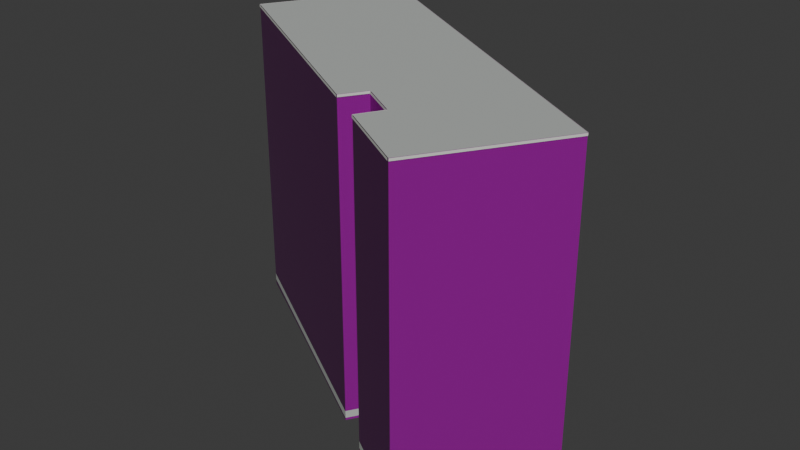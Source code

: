 # Source: osm-way-159388519.blend  (saved by Blender 5.2.45; exported with 4.5.12 LTS)
import bpy
from mathutils import Matrix  # noqa: F401  (used for matrix-valued properties, if any)

bpy.ops.wm.read_factory_settings(use_empty=True)
scene = bpy.context.scene
scene.name = 'Scene'

# ---- collections
col_collection = bpy.data.collections.new('Collection'); scene.collection.children.link(col_collection)

# ---- images (referenced by path relative to the original .blend; pixels are not part of the script)
import os
ASSET_DIR = os.environ.get("B2B_ASSET_DIR", "")  # directory of the original .blend (textures are referenced by path, not embedded)
HERE = os.path.dirname(os.path.abspath(__file__))  # packed textures are extracted next to this script under _unpacked/

def load_image(name, relpath, width, height, colorspace="sRGB"):
    """Load a texture the original file referenced (path relative to the .blend, or extracted next to this script)."""
    p = next((c for c in (os.path.join(HERE, relpath), os.path.join(ASSET_DIR, relpath)) if relpath and os.path.exists(c)), "")
    if p:
        img = bpy.data.images.load(p, check_existing=True)
        img.name = name
    else:  # same state as the original file: an image datablock whose file is absent (Cycles renders it pink)
        img = bpy.data.images.new(name, width, height)
        img.source = "FILE"
        img.filepath = "//" + (relpath or name)
    img.colorspace_settings.name = colorspace
    return img
img_plaster001_1k_jpg_color_jpg = load_image('Plaster001_1K-JPG_Color.jpg', 'Plaster001_1K-JPG_Color.jpg', 1024, 1024, 'sRGB')
img_plaster001_1k_jpg_normalgl_jpg = load_image('Plaster001_1K-JPG_NormalGL.jpg', 'Plaster001_1K-JPG_NormalGL.jpg', 1024, 1024, 'Non-Color')
img_plaster001_1k_jpg_roughness_jpg = load_image('Plaster001_1K-JPG_Roughness.jpg', 'Plaster001_1K-JPG_Roughness.jpg', 1024, 1024, 'Non-Color')
img_concrete034_1k_jpg_color_jpg = load_image('Concrete034_1K-JPG_Color.jpg', 'Concrete034_1K-JPG_Color.jpg', 1024, 1024, 'sRGB')
img_concrete034_1k_jpg_normalgl_jpg = load_image('Concrete034_1K-JPG_NormalGL.jpg', 'Concrete034_1K-JPG_NormalGL.jpg', 1024, 1024, 'Non-Color')
img_concrete034_1k_jpg_roughness_jpg = load_image('Concrete034_1K-JPG_Roughness.jpg', 'Concrete034_1K-JPG_Roughness.jpg', 1024, 1024, 'Non-Color')

# ---- materials (node trees are filled in below, after node groups)
mat_reality_aged_pale_plaster = bpy.data.materials.new('reality aged pale plaster')
mat_reality_concrete_plinth = bpy.data.materials.new('reality concrete plinth')
mat_reality_pale_aluminum_sill = bpy.data.materials.new('reality pale aluminum sill')
mat_reality_flat_weathered_roof = bpy.data.materials.new('reality flat weathered roof')
mat_building_foundation = bpy.data.materials.new('building foundation')

# ---- material node trees
mat_reality_aged_pale_plaster.use_nodes = True; mat_reality_aged_pale_plaster.node_tree.nodes.clear()
_N = mat_reality_aged_pale_plaster.node_tree.nodes; _L = mat_reality_aged_pale_plaster.node_tree.links
n0 = _N.new('ShaderNodeBsdfPrincipled'); n0.name = 'Principled BSDF'; n0.location = (-200, 100)
n0.inputs[10].default_value = 0.005
n1 = _N.new('ShaderNodeOutputMaterial'); n1.name = 'Material Output'; n1.location = (200, 100)
n2 = _N.new('ShaderNodeTexImage'); n2.name = 'Image Texture'; n2.location = (0, 0)
n2.image = img_plaster001_1k_jpg_color_jpg
n3 = _N.new('ShaderNodeTexCoord'); n3.name = 'Texture Coordinate'; n3.location = (0, 0)
n4 = _N.new('ShaderNodeMapping'); n4.name = 'Source physical UV scale'; n4.location = (0, 0)
n4.inputs[3].default_value = (3.0, 3.0, 1.0)
n5 = _N.new('ShaderNodeTexImage'); n5.name = 'Image Texture.001'; n5.location = (0, 0)
n5.image = img_plaster001_1k_jpg_normalgl_jpg
n6 = _N.new('ShaderNodeNormalMap'); n6.name = 'Normal Map'; n6.location = (0, 0)
n6.width = 160
n7 = _N.new('ShaderNodeTexImage'); n7.name = 'Image Texture.002'; n7.location = (0, 0)
n7.image = img_plaster001_1k_jpg_roughness_jpg
_L.new(n0.outputs[0], n1.inputs[0])
_L.new(n3.outputs[2], n4.inputs[0])
_L.new(n4.outputs[0], n2.inputs[0])
_L.new(n2.outputs[0], n0.inputs[0])
_L.new(n4.outputs[0], n5.inputs[0])
_L.new(n5.outputs[0], n6.inputs[1])
_L.new(n6.outputs[0], n0.inputs[5])
_L.new(n4.outputs[0], n7.inputs[0])
_L.new(n7.outputs[0], n0.inputs[2])
n1.is_active_output = True
mat_reality_concrete_plinth.use_nodes = True; mat_reality_concrete_plinth.node_tree.nodes.clear()
_N = mat_reality_concrete_plinth.node_tree.nodes; _L = mat_reality_concrete_plinth.node_tree.links
n0 = _N.new('ShaderNodeBsdfPrincipled'); n0.name = 'Principled BSDF'; n0.location = (-200, 100)
n0.inputs[0].default_value = (0.4549, 0.4941, 0.4549, 1.0)
n0.inputs[2].default_value = 0.83
n0.inputs[10].default_value = 0.005
n1 = _N.new('ShaderNodeOutputMaterial'); n1.name = 'Material Output'; n1.location = (200, 100)
_L.new(n0.outputs[0], n1.inputs[0])
n1.is_active_output = True
mat_reality_pale_aluminum_sill.use_nodes = True; mat_reality_pale_aluminum_sill.node_tree.nodes.clear()
_N = mat_reality_pale_aluminum_sill.node_tree.nodes; _L = mat_reality_pale_aluminum_sill.node_tree.links
n0 = _N.new('ShaderNodeBsdfPrincipled'); n0.name = 'Principled BSDF'; n0.location = (-200, 100)
n0.inputs[0].default_value = (0.6941, 0.7059, 0.6627, 1.0)
n0.inputs[2].default_value = 0.83
n0.inputs[10].default_value = 0.005
n1 = _N.new('ShaderNodeOutputMaterial'); n1.name = 'Material Output'; n1.location = (200, 100)
_L.new(n0.outputs[0], n1.inputs[0])
n1.is_active_output = True
mat_reality_flat_weathered_roof.use_nodes = True; mat_reality_flat_weathered_roof.node_tree.nodes.clear()
_N = mat_reality_flat_weathered_roof.node_tree.nodes; _L = mat_reality_flat_weathered_roof.node_tree.links
n0 = _N.new('ShaderNodeBsdfPrincipled'); n0.name = 'Principled BSDF'; n0.location = (-200, 100)
n0.inputs[0].default_value = (0.451, 0.4745, 0.4549, 1.0)
n0.inputs[2].default_value = 0.83
n0.inputs[10].default_value = 0.005
n1 = _N.new('ShaderNodeOutputMaterial'); n1.name = 'Material Output'; n1.location = (200, 100)
_L.new(n0.outputs[0], n1.inputs[0])
n1.is_active_output = True
mat_building_foundation.use_nodes = True; mat_building_foundation.node_tree.nodes.clear()
_N = mat_building_foundation.node_tree.nodes; _L = mat_building_foundation.node_tree.links
n0 = _N.new('ShaderNodeBsdfPrincipled'); n0.name = 'Principled BSDF'; n0.location = (-200, 100)
n0.inputs[10].default_value = 0.005
n1 = _N.new('ShaderNodeOutputMaterial'); n1.name = 'Material Output'; n1.location = (200, 100)
n2 = _N.new('ShaderNodeTexImage'); n2.name = 'Image Texture'; n2.location = (0, 0)
n2.image = img_concrete034_1k_jpg_color_jpg
n3 = _N.new('ShaderNodeTexCoord'); n3.name = 'Texture Coordinate'; n3.location = (0, 0)
n4 = _N.new('ShaderNodeMapping'); n4.name = 'Source physical UV scale'; n4.location = (0, 0)
n4.inputs[3].default_value = (3.636, 7.273, 1.0)
n5 = _N.new('ShaderNodeTexImage'); n5.name = 'Image Texture.001'; n5.location = (0, 0)
n5.image = img_concrete034_1k_jpg_normalgl_jpg
n6 = _N.new('ShaderNodeNormalMap'); n6.name = 'Normal Map'; n6.location = (0, 0)
n6.width = 160
n7 = _N.new('ShaderNodeTexImage'); n7.name = 'Image Texture.002'; n7.location = (0, 0)
n7.image = img_concrete034_1k_jpg_roughness_jpg
_L.new(n0.outputs[0], n1.inputs[0])
_L.new(n3.outputs[2], n4.inputs[0])
_L.new(n4.outputs[0], n2.inputs[0])
_L.new(n2.outputs[0], n0.inputs[0])
_L.new(n4.outputs[0], n5.inputs[0])
_L.new(n5.outputs[0], n6.inputs[1])
_L.new(n6.outputs[0], n0.inputs[5])
_L.new(n4.outputs[0], n7.inputs[0])
_L.new(n7.outputs[0], n0.inputs[2])
n1.is_active_output = True

# ---- world
world_world = bpy.data.worlds.new('World'); scene.world = world_world
world_world.use_nodes = True; world_world.node_tree.nodes.clear()
_N = world_world.node_tree.nodes; _L = world_world.node_tree.links
n0 = _N.new('ShaderNodeOutputWorld'); n0.name = 'World Output'; n0.location = (200, 100)
n1 = _N.new('ShaderNodeBackground'); n1.name = 'Background'; n1.location = (-200, 100)
n1.inputs[0].default_value = (0.05088, 0.05088, 0.05088, 1.0)
_L.new(n1.outputs[0], n0.inputs[0])
n0.is_active_output = True
world_world.color = (0.05088, 0.05088, 0.05088)
world_world.sun_shadow_jitter_overblur = 0.0

# ---- meshes
me_reality_159388519_near_reality_aged_pale_plaster = bpy.data.meshes.new('reality 159388519 near reality aged pale plaster')
me_reality_159388519_near_reality_aged_pale_plaster.from_pydata([(-6.441, 8.146, 0.0), (10.2, -1.954, 0.0), (10.2, -1.954, 15.0), (-6.441, 8.146, 15.0), (10.2, -1.954, 0.0), (6.309, -8.044, 0.0), (6.309, -8.044, 15.0), (10.2, -1.954, 15.0), (6.309, -8.044, 0.0), (2.809, -5.914, 0.0), (2.809, -5.914, 15.0), (6.309, -8.044, 15.0), (2.809, -5.914, 0.0), (3.479, -4.744, 0.0), (3.479, -4.744, 15.0), (2.809, -5.914, 15.0), (3.479, -4.744, 0.0), (1.659, -3.624, 0.0), (1.659, -3.624, 15.0), (3.479, -4.744, 15.0), (1.659, -3.624, 0.0), (0.959, -4.744, 0.0), (0.959, -4.744, 15.0), (1.659, -3.624, 15.0), (0.959, -4.744, 0.0), (-10.07, 1.876, 0.0), (-10.07, 1.876, 15.0), (0.959, -4.744, 15.0), (-10.07, 1.876, 0.0), (-6.441, 8.146, 0.0), (-6.441, 8.146, 15.0), (-10.07, 1.876, 15.0)], [], [(0, 2, 1), (0, 3, 2), (4, 6, 5), (4, 7, 6), (8, 10, 9), (8, 11, 10), (12, 14, 13), (12, 15, 14), (16, 18, 17), (16, 19, 18), (20, 22, 21), (20, 23, 22), (24, 26, 25), (24, 27, 26), (28, 30, 29), (28, 31, 30)])
_uv = me_reality_159388519_near_reality_aged_pale_plaster.uv_layers.new(name='Runtime source UV')
_uv.uv.foreach_set('vector', [0.0, 0.0, 6.488, 5.0, 6.488, 0.0, 0.0, 0.0, 0.0, 5.0, 6.488, 5.0, 0.0, 0.0, 2.409, 5.0, 2.409, 0.0, 0.0, 0.0, 0.0, 5.0, 2.409, 5.0, 0.0, 0.0, 1.366, 5.0, 1.366, 0.0, 0.0, 0.0, 0.0, 5.0, 1.366, 5.0, 0.0, 0.0, 0.4494, 5.0, 0.4494, 0.0, 0.0, 0.0, 0.0, 5.0, 0.4494, 5.0, 0.0, 0.0, 0.7123, 5.0, 0.7123, 0.0, 0.0, 0.0, 0.0, 5.0, 0.7123, 5.0, 0.0, 0.0, 0.4403, 5.0, 0.4403, 0.0, 0.0, 0.0, 0.0, 5.0, 0.4403, 5.0, 0.0, 0.0, 4.288, 5.0, 4.288, 0.0, 0.0, 0.0, 0.0, 5.0, 4.288, 5.0, 0.0, 0.0, 2.415, 5.0, 2.415, 0.0, 0.0, 0.0, 0.0, 5.0, 2.415, 5.0])
me_reality_159388519_near_reality_aged_pale_plaster.materials.append(mat_reality_aged_pale_plaster)
me_reality_159388519_near_reality_aged_pale_plaster.update()
me_reality_159388519_near_reality_concrete_plinth = bpy.data.meshes.new('reality 159388519 near reality concrete plinth')
me_reality_159388519_near_reality_concrete_plinth.from_pydata([(-6.439, 8.149, 0.0), (10.2, -1.951, 0.0), (10.2, -1.951, 0.36), (-6.439, 8.149, 0.36), (10.2, -1.956, 0.0), (6.312, -8.046, 0.0), (6.312, -8.046, 0.36), (10.2, -1.956, 0.36), (6.307, -8.047, 0.0), (2.807, -5.917, 0.0), (2.807, -5.917, 0.36), (6.307, -8.047, 0.36), (2.806, -5.912, 0.0), (3.476, -4.742, 0.0), (3.476, -4.742, 0.36), (2.806, -5.912, 0.36), (3.477, -4.747, 0.0), (1.657, -3.627, 0.0), (1.657, -3.627, 0.36), (3.477, -4.747, 0.36), (1.662, -3.626, 0.0), (0.9624, -4.746, 0.0), (0.9624, -4.746, 0.36), (1.662, -3.626, 0.36), (0.9569, -4.747, 0.0), (-10.07, 1.873, 0.0), (-10.07, 1.873, 0.36), (0.9569, -4.747, 0.36), (-10.07, 1.878, 0.0), (-6.444, 8.148, 0.0), (-6.444, 8.148, 0.36), (-10.07, 1.878, 0.36)], [], [(0, 2, 1), (0, 3, 2), (4, 6, 5), (4, 7, 6), (8, 10, 9), (8, 11, 10), (12, 14, 13), (12, 15, 14), (16, 18, 17), (16, 19, 18), (20, 22, 21), (20, 23, 22), (24, 26, 25), (24, 27, 26), (28, 30, 29), (28, 31, 30)])
_uv = me_reality_159388519_near_reality_concrete_plinth.uv_layers.new(name='Runtime source UV')
_uv.uv.foreach_set('vector', [0.0, 0.0, 6.488, 0.12, 6.488, 0.0, 0.0, 0.0, 0.0, 0.12, 6.488, 0.12, 0.0, 0.0, 2.409, 0.12, 2.409, 0.0, 0.0, 0.0, 0.0, 0.12, 2.409, 0.12, 0.0, 0.0, 1.366, 0.12, 1.366, 0.0, 0.0, 0.0, 0.0, 0.12, 1.366, 0.12, 0.0, 0.0, 0.4494, 0.12, 0.4494, 0.0, 0.0, 0.0, 0.0, 0.12, 0.4494, 0.12, 0.0, 0.0, 0.7123, 0.12, 0.7123, 0.0, 0.0, 0.0, 0.0, 0.12, 0.7123, 0.12, 0.0, 0.0, 0.4403, 0.12, 0.4403, 0.0, 0.0, 0.0, 0.0, 0.12, 0.4403, 0.12, 0.0, 0.0, 4.288, 0.12, 4.288, 0.0, 0.0, 0.0, 0.0, 0.12, 4.288, 0.12, 0.0, 0.0, 2.415, 0.12, 2.415, 0.0, 0.0, 0.0, 0.0, 0.12, 2.415, 0.12])
me_reality_159388519_near_reality_concrete_plinth.materials.append(mat_reality_concrete_plinth)
me_reality_159388519_near_reality_concrete_plinth.update()
me_reality_159388519_near_reality_pale_aluminum_sill = bpy.data.meshes.new('reality 159388519 near reality pale aluminum sill')
me_reality_159388519_near_reality_pale_aluminum_sill.from_pydata([(-6.425, 8.172, 14.89), (10.21, -1.928, 14.89), (10.21, -1.928, 15.0), (-6.425, 8.172, 15.0), (10.22, -1.97, 14.89), (6.334, -8.06, 14.89), (6.334, -8.06, 15.0), (10.22, -1.97, 15.0), (6.293, -8.07, 14.89), (2.793, -5.94, 14.89), (2.793, -5.94, 15.0), (6.293, -8.07, 15.0), (2.783, -5.899, 14.89), (3.453, -4.729, 14.89), (3.453, -4.729, 15.0), (2.783, -5.899, 15.0), (3.463, -4.77, 14.89), (1.643, -3.65, 14.89), (1.643, -3.65, 15.0), (3.463, -4.77, 15.0), (1.684, -3.64, 14.89), (0.9844, -4.76, 14.89), (0.9844, -4.76, 15.0), (1.684, -3.64, 15.0), (0.9436, -4.77, 14.89), (-10.09, 1.85, 14.89), (-10.09, 1.85, 15.0), (0.9436, -4.77, 15.0), (-10.1, 1.891, 14.89), (-6.467, 8.161, 14.89), (-6.467, 8.161, 15.0), (-10.1, 1.891, 15.0)], [], [(0, 2, 1), (0, 3, 2), (4, 6, 5), (4, 7, 6), (8, 10, 9), (8, 11, 10), (12, 14, 13), (12, 15, 14), (16, 18, 17), (16, 19, 18), (20, 22, 21), (20, 23, 22), (24, 26, 25), (24, 27, 26), (28, 30, 29), (28, 31, 30)])
_uv = me_reality_159388519_near_reality_pale_aluminum_sill.uv_layers.new(name='Runtime source UV')
_uv.uv.foreach_set('vector', [0.0, 4.963, 6.488, 5.0, 6.488, 4.963, 0.0, 4.963, 0.0, 5.0, 6.488, 5.0, 0.0, 4.963, 2.409, 5.0, 2.409, 4.963, 0.0, 4.963, 0.0, 5.0, 2.409, 5.0, 0.0, 4.963, 1.366, 5.0, 1.366, 4.963, 0.0, 4.963, 0.0, 5.0, 1.366, 5.0, 0.0, 4.963, 0.4494, 5.0, 0.4494, 4.963, 0.0, 4.963, 0.0, 5.0, 0.4494, 5.0, 0.0, 4.963, 0.7123, 5.0, 0.7123, 4.963, 0.0, 4.963, 0.0, 5.0, 0.7123, 5.0, 0.0, 4.963, 0.4403, 5.0, 0.4403, 4.963, 0.0, 4.963, 0.0, 5.0, 0.4403, 5.0, 0.0, 4.963, 4.288, 5.0, 4.288, 4.963, 0.0, 4.963, 0.0, 5.0, 4.288, 5.0, 0.0, 4.963, 2.415, 5.0, 2.415, 4.963, 0.0, 4.963, 0.0, 5.0, 2.415, 5.0])
me_reality_159388519_near_reality_pale_aluminum_sill.materials.append(mat_reality_pale_aluminum_sill)
me_reality_159388519_near_reality_pale_aluminum_sill.update()
me_reality_159388519_near_reality_flat_weathered_roof = bpy.data.meshes.new('reality 159388519 near reality flat weathered roof')
me_reality_159388519_near_reality_flat_weathered_roof.from_pydata([(0.959, -4.744, 15.0), (-10.07, 1.876, 15.0), (-6.441, 8.146, 15.0), (-6.441, 8.146, 15.0), (-6.441, 8.146, 15.0), (10.2, -1.954, 15.0), (6.309, -8.044, 15.0), (6.309, -8.044, 15.0), (6.309, -8.044, 15.0), (2.809, -5.914, 15.0), (3.479, -4.744, 15.0), (3.479, -4.744, 15.0), (1.659, -3.624, 15.0), (0.959, -4.744, 15.0), (-6.441, 8.146, 15.0), (-6.441, 8.146, 15.0), (-6.441, 8.146, 15.0), (6.309, -8.044, 15.0), (3.479, -4.744, 15.0), (3.479, -4.744, 15.0), (-6.441, 8.146, 15.0), (3.479, -4.744, 15.0), (1.659, -3.624, 15.0), (1.659, -3.624, 15.0)], [], [(0, 2, 1), (4, 6, 5), (8, 10, 9), (12, 14, 13), (16, 18, 17), (20, 22, 21)])
_uv = me_reality_159388519_near_reality_flat_weathered_roof.uv_layers.new(name='Runtime source UV')
_uv.uv.foreach_set('vector', [-2.273, -57.01, -4.122, -60.23, -4.122, -57.01, -4.122, -60.23, -0.935, -56.18, -0.935, -60.23, -0.935, -56.18, -1.643, -57.01, -1.643, -56.18, -2.098, -57.29, -4.122, -60.23, -4.122, -57.29, -4.122, -60.23, -1.643, -57.01, -1.643, -60.23, -4.122, -60.23, -2.098, -57.29, -2.098, -60.23])
me_reality_159388519_near_reality_flat_weathered_roof.materials.append(mat_reality_flat_weathered_roof)
me_reality_159388519_near_reality_flat_weathered_roof.update()
me_building_foundation_159388519 = bpy.data.meshes.new('building foundation 159388519')
me_building_foundation_159388519.from_pydata([(-6.441, 8.146, -0.4054), (-3.113, 6.126, -0.3219), (-6.441, 8.146, 0.0), (-3.113, 6.126, 0.0), (-3.113, 6.126, -0.3219), (0.215, 4.106, -0.2487), (-3.113, 6.126, 0.0), (0.215, 4.106, 0.0), (0.215, 4.106, -0.2487), (3.543, 2.086, -0.2205), (0.215, 4.106, 0.0), (3.543, 2.086, 0.0), (3.543, 2.086, -0.2205), (6.871, 0.066, -0.2081), (3.543, 2.086, 0.0), (6.871, 0.066, 0.0), (6.871, 0.066, -0.2081), (10.2, -1.954, -0.2246), (6.871, 0.066, 0.0), (10.2, -1.954, 0.0), (10.2, -1.954, -0.2246), (8.254, -4.999, -0.1738), (10.2, -1.954, 0.0), (8.254, -4.999, 0.0), (8.254, -4.999, -0.1738), (6.309, -8.044, -0.15), (8.254, -4.999, 0.0), (6.309, -8.044, 0.0), (6.309, -8.044, -0.15), (4.559, -6.979, -0.1352), (6.309, -8.044, 0.0), (4.559, -6.979, 0.0), (4.559, -6.979, -0.1352), (2.809, -5.914, -0.1252), (4.559, -6.979, 0.0), (2.809, -5.914, 0.0), (2.809, -5.914, -0.1252), (3.479, -4.744, -0.1348), (2.809, -5.914, 0.0), (3.479, -4.744, 0.0), (3.479, -4.744, -0.1348), (1.659, -3.624, -0.132), (3.479, -4.744, 0.0), (1.659, -3.624, 0.0), (1.659, -3.624, -0.132), (0.959, -4.744, -0.118), (1.659, -3.624, 0.0), (0.959, -4.744, 0.0), (0.959, -4.744, -0.118), (-1.798, -3.089, -0.1232), (0.959, -4.744, 0.0), (-1.798, -3.089, 0.0), (-1.798, -3.089, -0.1232), (-4.556, -1.434, -0.1399), (-1.798, -3.089, 0.0), (-4.556, -1.434, 0.0), (-4.556, -1.434, -0.1399), (-7.313, 0.221, -0.1801), (-4.556, -1.434, 0.0), (-7.313, 0.221, 0.0), (-7.313, 0.221, -0.1801), (-10.07, 1.876, -0.2494), (-7.313, 0.221, 0.0), (-10.07, 1.876, 0.0), (-10.07, 1.876, -0.2494), (-8.256, 5.011, -0.3324), (-10.07, 1.876, 0.0), (-8.256, 5.011, 0.0), (-8.256, 5.011, -0.3324), (-6.441, 8.146, -0.4054), (-8.256, 5.011, 0.0), (-6.441, 8.146, 0.0)], [], [(0, 2, 1), (1, 2, 3), (4, 6, 5), (5, 6, 7), (8, 10, 9), (9, 10, 11), (12, 14, 13), (13, 14, 15), (16, 18, 17), (17, 18, 19), (20, 22, 21), (21, 22, 23), (24, 26, 25), (25, 26, 27), (28, 30, 29), (29, 30, 31), (32, 34, 33), (33, 34, 35), (36, 38, 37), (37, 38, 39), (40, 42, 41), (41, 42, 43), (44, 46, 45), (45, 46, 47), (48, 50, 49), (49, 50, 51), (52, 54, 53), (53, 54, 55), (56, 58, 57), (57, 58, 59), (60, 62, 61), (61, 62, 63), (64, 66, 65), (65, 66, 67), (68, 70, 69), (69, 70, 71)])
_uv = me_building_foundation_159388519.uv_layers.new(name='Runtime source UV')
_uv.uv.foreach_set('vector', [0.0, 0.0, 0.0, 1.0, 0.2, 0.0, 0.2, 0.0, 0.0, 1.0, 0.2, 1.0, 0.2, 0.0, 0.2, 1.0, 0.4, 0.0, 0.4, 0.0, 0.2, 1.0, 0.4, 1.0, 0.4, 0.0, 0.4, 1.0, 0.6, 0.0, 0.6, 0.0, 0.4, 1.0, 0.6, 1.0, 0.6, 0.0, 0.6, 1.0, 0.8, 0.0, 0.8, 0.0, 0.6, 1.0, 0.8, 1.0, 0.8, 0.0, 0.8, 1.0, 1.0, 0.0, 1.0, 0.0, 0.8, 1.0, 1.0, 1.0, 0.0, 0.0, 0.0, 1.0, 0.5, 0.0, 0.5, 0.0, 0.0, 1.0, 0.5, 1.0, 0.5, 0.0, 0.5, 1.0, 1.0, 0.0, 1.0, 0.0, 0.5, 1.0, 1.0, 1.0, 0.0, 0.0, 0.0, 1.0, 0.5, 0.0, 0.5, 0.0, 0.0, 1.0, 0.5, 1.0, 0.5, 0.0, 0.5, 1.0, 1.0, 0.0, 1.0, 0.0, 0.5, 1.0, 1.0, 1.0, 0.0, 0.0, 0.0, 1.0, 1.0, 0.0, 1.0, 0.0, 0.0, 1.0, 1.0, 1.0, 0.0, 0.0, 0.0, 1.0, 1.0, 0.0, 1.0, 0.0, 0.0, 1.0, 1.0, 1.0, 0.0, 0.0, 0.0, 1.0, 1.0, 0.0, 1.0, 0.0, 0.0, 1.0, 1.0, 1.0, 0.0, 0.0, 0.0, 1.0, 0.25, 0.0, 0.25, 0.0, 0.0, 1.0, 0.25, 1.0, 0.25, 0.0, 0.25, 1.0, 0.5, 0.0, 0.5, 0.0, 0.25, 1.0, 0.5, 1.0, 0.5, 0.0, 0.5, 1.0, 0.75, 0.0, 0.75, 0.0, 0.5, 1.0, 0.75, 1.0, 0.75, 0.0, 0.75, 1.0, 1.0, 0.0, 1.0, 0.0, 0.75, 1.0, 1.0, 1.0, 0.0, 0.0, 0.0, 1.0, 0.5, 0.0, 0.5, 0.0, 0.0, 1.0, 0.5, 1.0, 0.5, 0.0, 0.5, 1.0, 1.0, 0.0, 1.0, 0.0, 0.5, 1.0, 1.0, 1.0])
me_building_foundation_159388519.materials.append(mat_building_foundation)
me_building_foundation_159388519.update()

# ---- objects
ob_osm_way_159388519 = bpy.data.objects.new('osm-way-159388519', None)
ob_reality_159388519_near_reality_aged_pale_plaster = bpy.data.objects.new('reality 159388519 near reality aged pale plaster', me_reality_159388519_near_reality_aged_pale_plaster)
ob_reality_159388519_near_reality_concrete_plinth = bpy.data.objects.new('reality 159388519 near reality concrete plinth', me_reality_159388519_near_reality_concrete_plinth)
ob_reality_159388519_near_reality_pale_aluminum_sill = bpy.data.objects.new('reality 159388519 near reality pale aluminum sill', me_reality_159388519_near_reality_pale_aluminum_sill)
ob_reality_159388519_near_reality_flat_weathered_roof = bpy.data.objects.new('reality 159388519 near reality flat weathered roof', me_reality_159388519_near_reality_flat_weathered_roof)
ob_building_foundation_159388519 = bpy.data.objects.new('building foundation 159388519', me_building_foundation_159388519)

# ---- transforms, parenting, visibility, modifiers, constraints
ob_osm_way_159388519.location = (0.0, 0.0, 0.0)
ob_reality_159388519_near_reality_aged_pale_plaster.parent = ob_osm_way_159388519
ob_reality_159388519_near_reality_aged_pale_plaster.location = (0.0, 0.0, 0.0)
ob_reality_159388519_near_reality_concrete_plinth.parent = ob_osm_way_159388519
ob_reality_159388519_near_reality_concrete_plinth.location = (0.0, 0.0, 0.0)
ob_reality_159388519_near_reality_pale_aluminum_sill.parent = ob_osm_way_159388519
ob_reality_159388519_near_reality_pale_aluminum_sill.location = (0.0, 0.0, 0.0)
ob_reality_159388519_near_reality_flat_weathered_roof.parent = ob_osm_way_159388519
ob_reality_159388519_near_reality_flat_weathered_roof.location = (0.0, 0.0, 0.0)
ob_building_foundation_159388519.parent = ob_osm_way_159388519
ob_building_foundation_159388519.location = (0.0, 0.0, 0.0)

# ---- collection membership
col_collection.objects.link(ob_osm_way_159388519)
col_collection.objects.link(ob_reality_159388519_near_reality_aged_pale_plaster)
col_collection.objects.link(ob_reality_159388519_near_reality_concrete_plinth)
col_collection.objects.link(ob_reality_159388519_near_reality_pale_aluminum_sill)
col_collection.objects.link(ob_reality_159388519_near_reality_flat_weathered_roof)
col_collection.objects.link(ob_building_foundation_159388519)

# ---- scene / render settings (as saved in the file)
scene.frame_start = 1; scene.frame_end = 250; scene.frame_set(1)
scene.render.engine = 'BLENDER_EEVEE_NEXT'
scene.render.bake_bias = 0.0
scene.render.bake_samples = 0
scene.render.compositor_device = 'GPU'
scene.eevee.use_volume_custom_range = False
scene.eevee.fast_gi_thickness_near = 0.1
scene.eevee.fast_gi_thickness_far = 0.0
scene.eevee.ray_tracing_options.screen_trace_thickness = 0.1
bpy.context.view_layer.update()

# ---- added for rendering (the .blend has no active camera and no usable light): camera, sun
cam_auto = bpy.data.cameras.new('AutoCamera')
cam_auto.lens = 50.0
cam_auto.sensor_width = 36.0
cam_auto.clip_end = 1000.0
ob_auto_camera = bpy.data.objects.new('AutoCamera', cam_auto)
scene.collection.objects.link(ob_auto_camera)
ob_auto_camera.location = (28.0364, -33.5162, 29.6754)
ob_auto_camera.rotation_euler = (1.09748, -7.21219e-08, 0.694738)
scene.camera = ob_auto_camera
light_auto_sun = bpy.data.lights.new('AutoSun', 'SUN')
light_auto_sun.energy = 3.0
light_auto_sun.angle = 0.0523599
ob_auto_sun = bpy.data.objects.new('AutoSun', light_auto_sun)
scene.collection.objects.link(ob_auto_sun)
ob_auto_sun.rotation_euler = (0.872665, 0.174533, 0.523599)
bpy.context.view_layer.update()
